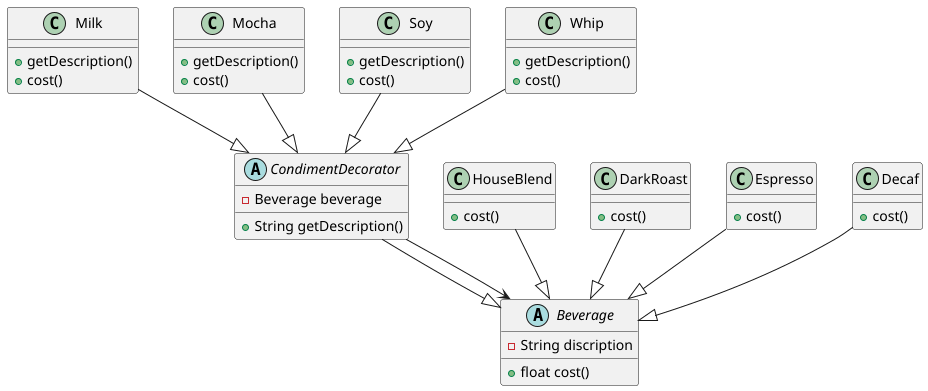

The diagram above was rendered by PlantUML. Its source (embedded in the PNG):
@startuml
abstract class Beverage {
    - String discription

    + float cost()
}

abstract class CondimentDecorator {
    - Beverage beverage

    + String getDescription()
}

class Milk {
    + getDescription()
    + cost()
}

class Mocha {
    + getDescription()
    + cost()
}

class Soy {
    + getDescription()
    + cost()
}

class Whip {
    + getDescription()
    + cost()
}

CondimentDecorator --|> Beverage
Milk --|> CondimentDecorator
Soy --|> CondimentDecorator
Mocha --|> CondimentDecorator
Whip --|> CondimentDecorator
CondimentDecorator --> Beverage

class HouseBlend {
    + cost()
}

class DarkRoast {
    + cost()
}

class Espresso {
    + cost()
}

class Decaf {
    + cost()
}

HouseBlend --|> Beverage
DarkRoast --|> Beverage
Espresso --|> Beverage
Decaf --|> Beverage

@enduml